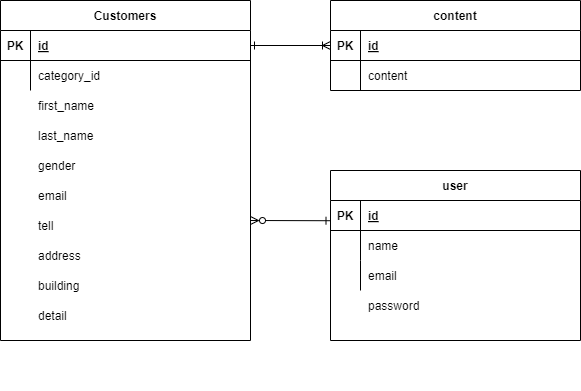

The diagram above was exported from draw.io. Its source (the exported page's mxGraphModel, read from the mxfile embedded in the PNG):
<mxGraphModel dx="1491" dy="815" grid="1" gridSize="10" guides="1" tooltips="1" connect="1" arrows="1" fold="1" page="1" pageScale="1" pageWidth="850" pageHeight="1100" math="0" shadow="0" extFonts="Permanent Marker^https://fonts.googleapis.com/css?family=Permanent+Marker">
  <root>
    <mxCell id="0" />
    <mxCell id="1" parent="0" />
    <mxCell id="C-vyLk0tnHw3VtMMgP7b-1" value="" style="endArrow=ERoneToMany;startArrow=ERone;endFill=0;startFill=0;entryX=0;entryY=0.5;entryDx=0;entryDy=0;" parent="1" source="C-vyLk0tnHw3VtMMgP7b-24" target="C-vyLk0tnHw3VtMMgP7b-3" edge="1">
      <mxGeometry width="100" height="100" relative="1" as="geometry">
        <mxPoint x="340" y="720" as="sourcePoint" />
        <mxPoint x="440" y="620" as="targetPoint" />
      </mxGeometry>
    </mxCell>
    <mxCell id="C-vyLk0tnHw3VtMMgP7b-12" value="" style="endArrow=ERone;startArrow=ERzeroToMany;endFill=0;startFill=0;entryX=-0.002;entryY=0.674;entryDx=0;entryDy=0;entryPerimeter=0;" parent="1" target="C-vyLk0tnHw3VtMMgP7b-14" edge="1">
      <mxGeometry width="100" height="100" relative="1" as="geometry">
        <mxPoint x="370" y="340" as="sourcePoint" />
        <mxPoint x="460" y="205" as="targetPoint" />
      </mxGeometry>
    </mxCell>
    <mxCell id="C-vyLk0tnHw3VtMMgP7b-2" value="content" style="shape=table;startSize=30;container=1;collapsible=1;childLayout=tableLayout;fixedRows=1;rowLines=0;fontStyle=1;align=center;resizeLast=1;" parent="1" vertex="1">
      <mxGeometry x="450" y="120" width="250" height="90" as="geometry" />
    </mxCell>
    <mxCell id="C-vyLk0tnHw3VtMMgP7b-3" value="" style="shape=partialRectangle;collapsible=0;dropTarget=0;pointerEvents=0;fillColor=none;points=[[0,0.5],[1,0.5]];portConstraint=eastwest;top=0;left=0;right=0;bottom=1;" parent="C-vyLk0tnHw3VtMMgP7b-2" vertex="1">
      <mxGeometry y="30" width="250" height="30" as="geometry" />
    </mxCell>
    <mxCell id="C-vyLk0tnHw3VtMMgP7b-4" value="PK" style="shape=partialRectangle;overflow=hidden;connectable=0;fillColor=none;top=0;left=0;bottom=0;right=0;fontStyle=1;" parent="C-vyLk0tnHw3VtMMgP7b-3" vertex="1">
      <mxGeometry width="30" height="30" as="geometry">
        <mxRectangle width="30" height="30" as="alternateBounds" />
      </mxGeometry>
    </mxCell>
    <mxCell id="C-vyLk0tnHw3VtMMgP7b-5" value="id" style="shape=partialRectangle;overflow=hidden;connectable=0;fillColor=none;top=0;left=0;bottom=0;right=0;align=left;spacingLeft=6;fontStyle=5;" parent="C-vyLk0tnHw3VtMMgP7b-3" vertex="1">
      <mxGeometry x="30" width="220" height="30" as="geometry">
        <mxRectangle width="220" height="30" as="alternateBounds" />
      </mxGeometry>
    </mxCell>
    <mxCell id="C-vyLk0tnHw3VtMMgP7b-6" value="" style="shape=partialRectangle;collapsible=0;dropTarget=0;pointerEvents=0;fillColor=none;points=[[0,0.5],[1,0.5]];portConstraint=eastwest;top=0;left=0;right=0;bottom=0;" parent="C-vyLk0tnHw3VtMMgP7b-2" vertex="1">
      <mxGeometry y="60" width="250" height="30" as="geometry" />
    </mxCell>
    <mxCell id="C-vyLk0tnHw3VtMMgP7b-7" value="" style="shape=partialRectangle;overflow=hidden;connectable=0;fillColor=none;top=0;left=0;bottom=0;right=0;" parent="C-vyLk0tnHw3VtMMgP7b-6" vertex="1">
      <mxGeometry width="30" height="30" as="geometry">
        <mxRectangle width="30" height="30" as="alternateBounds" />
      </mxGeometry>
    </mxCell>
    <mxCell id="C-vyLk0tnHw3VtMMgP7b-8" value="content" style="shape=partialRectangle;overflow=hidden;connectable=0;fillColor=none;top=0;left=0;bottom=0;right=0;align=left;spacingLeft=6;" parent="C-vyLk0tnHw3VtMMgP7b-6" vertex="1">
      <mxGeometry x="30" width="220" height="30" as="geometry">
        <mxRectangle width="220" height="30" as="alternateBounds" />
      </mxGeometry>
    </mxCell>
    <mxCell id="C-vyLk0tnHw3VtMMgP7b-13" value="user" style="shape=table;startSize=30;container=1;collapsible=1;childLayout=tableLayout;fixedRows=1;rowLines=0;fontStyle=1;align=center;resizeLast=1;" parent="1" vertex="1">
      <mxGeometry x="450" y="290" width="250" height="170" as="geometry" />
    </mxCell>
    <mxCell id="C-vyLk0tnHw3VtMMgP7b-14" value="" style="shape=partialRectangle;collapsible=0;dropTarget=0;pointerEvents=0;fillColor=none;points=[[0,0.5],[1,0.5]];portConstraint=eastwest;top=0;left=0;right=0;bottom=1;" parent="C-vyLk0tnHw3VtMMgP7b-13" vertex="1">
      <mxGeometry y="30" width="250" height="30" as="geometry" />
    </mxCell>
    <mxCell id="C-vyLk0tnHw3VtMMgP7b-15" value="PK" style="shape=partialRectangle;overflow=hidden;connectable=0;fillColor=none;top=0;left=0;bottom=0;right=0;fontStyle=1;" parent="C-vyLk0tnHw3VtMMgP7b-14" vertex="1">
      <mxGeometry width="30" height="30" as="geometry">
        <mxRectangle width="30" height="30" as="alternateBounds" />
      </mxGeometry>
    </mxCell>
    <mxCell id="C-vyLk0tnHw3VtMMgP7b-16" value="id" style="shape=partialRectangle;overflow=hidden;connectable=0;fillColor=none;top=0;left=0;bottom=0;right=0;align=left;spacingLeft=6;fontStyle=5;" parent="C-vyLk0tnHw3VtMMgP7b-14" vertex="1">
      <mxGeometry x="30" width="220" height="30" as="geometry">
        <mxRectangle width="220" height="30" as="alternateBounds" />
      </mxGeometry>
    </mxCell>
    <mxCell id="C-vyLk0tnHw3VtMMgP7b-17" value="" style="shape=partialRectangle;collapsible=0;dropTarget=0;pointerEvents=0;fillColor=none;points=[[0,0.5],[1,0.5]];portConstraint=eastwest;top=0;left=0;right=0;bottom=0;" parent="C-vyLk0tnHw3VtMMgP7b-13" vertex="1">
      <mxGeometry y="60" width="250" height="30" as="geometry" />
    </mxCell>
    <mxCell id="C-vyLk0tnHw3VtMMgP7b-18" value="" style="shape=partialRectangle;overflow=hidden;connectable=0;fillColor=none;top=0;left=0;bottom=0;right=0;" parent="C-vyLk0tnHw3VtMMgP7b-17" vertex="1">
      <mxGeometry width="30" height="30" as="geometry">
        <mxRectangle width="30" height="30" as="alternateBounds" />
      </mxGeometry>
    </mxCell>
    <mxCell id="C-vyLk0tnHw3VtMMgP7b-19" value="name" style="shape=partialRectangle;overflow=hidden;connectable=0;fillColor=none;top=0;left=0;bottom=0;right=0;align=left;spacingLeft=6;" parent="C-vyLk0tnHw3VtMMgP7b-17" vertex="1">
      <mxGeometry x="30" width="220" height="30" as="geometry">
        <mxRectangle width="220" height="30" as="alternateBounds" />
      </mxGeometry>
    </mxCell>
    <mxCell id="C-vyLk0tnHw3VtMMgP7b-20" value="" style="shape=partialRectangle;collapsible=0;dropTarget=0;pointerEvents=0;fillColor=none;points=[[0,0.5],[1,0.5]];portConstraint=eastwest;top=0;left=0;right=0;bottom=0;" parent="C-vyLk0tnHw3VtMMgP7b-13" vertex="1">
      <mxGeometry y="90" width="250" height="30" as="geometry" />
    </mxCell>
    <mxCell id="C-vyLk0tnHw3VtMMgP7b-21" value="" style="shape=partialRectangle;overflow=hidden;connectable=0;fillColor=none;top=0;left=0;bottom=0;right=0;" parent="C-vyLk0tnHw3VtMMgP7b-20" vertex="1">
      <mxGeometry width="30" height="30" as="geometry">
        <mxRectangle width="30" height="30" as="alternateBounds" />
      </mxGeometry>
    </mxCell>
    <mxCell id="C-vyLk0tnHw3VtMMgP7b-22" value="email" style="shape=partialRectangle;overflow=hidden;connectable=0;fillColor=none;top=0;left=0;bottom=0;right=0;align=left;spacingLeft=6;" parent="C-vyLk0tnHw3VtMMgP7b-20" vertex="1">
      <mxGeometry x="30" width="220" height="30" as="geometry">
        <mxRectangle width="220" height="30" as="alternateBounds" />
      </mxGeometry>
    </mxCell>
    <mxCell id="C-vyLk0tnHw3VtMMgP7b-23" value="Customers" style="shape=table;startSize=30;container=1;collapsible=1;childLayout=tableLayout;fixedRows=1;rowLines=0;fontStyle=1;align=center;resizeLast=1;" parent="1" vertex="1">
      <mxGeometry x="120" y="120" width="250" height="340" as="geometry" />
    </mxCell>
    <mxCell id="C-vyLk0tnHw3VtMMgP7b-24" value="" style="shape=partialRectangle;collapsible=0;dropTarget=0;pointerEvents=0;fillColor=none;points=[[0,0.5],[1,0.5]];portConstraint=eastwest;top=0;left=0;right=0;bottom=1;" parent="C-vyLk0tnHw3VtMMgP7b-23" vertex="1">
      <mxGeometry y="30" width="250" height="30" as="geometry" />
    </mxCell>
    <mxCell id="C-vyLk0tnHw3VtMMgP7b-25" value="PK" style="shape=partialRectangle;overflow=hidden;connectable=0;fillColor=none;top=0;left=0;bottom=0;right=0;fontStyle=1;" parent="C-vyLk0tnHw3VtMMgP7b-24" vertex="1">
      <mxGeometry width="30" height="30" as="geometry">
        <mxRectangle width="30" height="30" as="alternateBounds" />
      </mxGeometry>
    </mxCell>
    <mxCell id="C-vyLk0tnHw3VtMMgP7b-26" value="id" style="shape=partialRectangle;overflow=hidden;connectable=0;fillColor=none;top=0;left=0;bottom=0;right=0;align=left;spacingLeft=6;fontStyle=5;" parent="C-vyLk0tnHw3VtMMgP7b-24" vertex="1">
      <mxGeometry x="30" width="220" height="30" as="geometry">
        <mxRectangle width="220" height="30" as="alternateBounds" />
      </mxGeometry>
    </mxCell>
    <mxCell id="C-vyLk0tnHw3VtMMgP7b-27" value="" style="shape=partialRectangle;collapsible=0;dropTarget=0;pointerEvents=0;fillColor=none;points=[[0,0.5],[1,0.5]];portConstraint=eastwest;top=0;left=0;right=0;bottom=0;" parent="C-vyLk0tnHw3VtMMgP7b-23" vertex="1">
      <mxGeometry y="60" width="250" height="30" as="geometry" />
    </mxCell>
    <mxCell id="C-vyLk0tnHw3VtMMgP7b-28" value="" style="shape=partialRectangle;overflow=hidden;connectable=0;fillColor=none;top=0;left=0;bottom=0;right=0;" parent="C-vyLk0tnHw3VtMMgP7b-27" vertex="1">
      <mxGeometry width="30" height="30" as="geometry">
        <mxRectangle width="30" height="30" as="alternateBounds" />
      </mxGeometry>
    </mxCell>
    <mxCell id="C-vyLk0tnHw3VtMMgP7b-29" value="category_id" style="shape=partialRectangle;overflow=hidden;connectable=0;fillColor=none;top=0;left=0;bottom=0;right=0;align=left;spacingLeft=6;" parent="C-vyLk0tnHw3VtMMgP7b-27" vertex="1">
      <mxGeometry x="30" width="220" height="30" as="geometry">
        <mxRectangle width="220" height="30" as="alternateBounds" />
      </mxGeometry>
    </mxCell>
    <mxCell id="3vdwBzuB8KfiQ5tCE0sN-1" value="" style="shape=partialRectangle;collapsible=0;dropTarget=0;pointerEvents=0;fillColor=none;points=[[0,0.5],[1,0.5]];portConstraint=eastwest;top=0;left=0;right=0;bottom=0;" vertex="1" parent="1">
      <mxGeometry x="120" y="210" width="250" height="30" as="geometry" />
    </mxCell>
    <mxCell id="3vdwBzuB8KfiQ5tCE0sN-2" value="" style="shape=partialRectangle;overflow=hidden;connectable=0;fillColor=none;top=0;left=0;bottom=0;right=0;" vertex="1" parent="3vdwBzuB8KfiQ5tCE0sN-1">
      <mxGeometry width="30" height="30" as="geometry">
        <mxRectangle width="30" height="30" as="alternateBounds" />
      </mxGeometry>
    </mxCell>
    <mxCell id="3vdwBzuB8KfiQ5tCE0sN-3" value="first_name" style="shape=partialRectangle;overflow=hidden;connectable=0;fillColor=none;top=0;left=0;bottom=0;right=0;align=left;spacingLeft=6;" vertex="1" parent="3vdwBzuB8KfiQ5tCE0sN-1">
      <mxGeometry x="30" width="220" height="30" as="geometry">
        <mxRectangle width="220" height="30" as="alternateBounds" />
      </mxGeometry>
    </mxCell>
    <mxCell id="3vdwBzuB8KfiQ5tCE0sN-4" value="" style="shape=partialRectangle;collapsible=0;dropTarget=0;pointerEvents=0;fillColor=none;points=[[0,0.5],[1,0.5]];portConstraint=eastwest;top=0;left=0;right=0;bottom=0;" vertex="1" parent="1">
      <mxGeometry x="120" y="240" width="250" height="30" as="geometry" />
    </mxCell>
    <mxCell id="3vdwBzuB8KfiQ5tCE0sN-5" value="" style="shape=partialRectangle;overflow=hidden;connectable=0;fillColor=none;top=0;left=0;bottom=0;right=0;" vertex="1" parent="3vdwBzuB8KfiQ5tCE0sN-4">
      <mxGeometry width="30" height="30" as="geometry">
        <mxRectangle width="30" height="30" as="alternateBounds" />
      </mxGeometry>
    </mxCell>
    <mxCell id="3vdwBzuB8KfiQ5tCE0sN-6" value="last_name" style="shape=partialRectangle;overflow=hidden;connectable=0;fillColor=none;top=0;left=0;bottom=0;right=0;align=left;spacingLeft=6;" vertex="1" parent="3vdwBzuB8KfiQ5tCE0sN-4">
      <mxGeometry x="30" width="220" height="30" as="geometry">
        <mxRectangle width="220" height="30" as="alternateBounds" />
      </mxGeometry>
    </mxCell>
    <mxCell id="3vdwBzuB8KfiQ5tCE0sN-7" value="" style="shape=partialRectangle;collapsible=0;dropTarget=0;pointerEvents=0;fillColor=none;points=[[0,0.5],[1,0.5]];portConstraint=eastwest;top=0;left=0;right=0;bottom=0;" vertex="1" parent="1">
      <mxGeometry x="120" y="270" width="250" height="30" as="geometry" />
    </mxCell>
    <mxCell id="3vdwBzuB8KfiQ5tCE0sN-8" value="" style="shape=partialRectangle;overflow=hidden;connectable=0;fillColor=none;top=0;left=0;bottom=0;right=0;" vertex="1" parent="3vdwBzuB8KfiQ5tCE0sN-7">
      <mxGeometry width="30" height="30" as="geometry">
        <mxRectangle width="30" height="30" as="alternateBounds" />
      </mxGeometry>
    </mxCell>
    <mxCell id="3vdwBzuB8KfiQ5tCE0sN-9" value="gender" style="shape=partialRectangle;overflow=hidden;connectable=0;fillColor=none;top=0;left=0;bottom=0;right=0;align=left;spacingLeft=6;" vertex="1" parent="3vdwBzuB8KfiQ5tCE0sN-7">
      <mxGeometry x="30" width="220" height="30" as="geometry">
        <mxRectangle width="220" height="30" as="alternateBounds" />
      </mxGeometry>
    </mxCell>
    <mxCell id="3vdwBzuB8KfiQ5tCE0sN-10" value="" style="shape=partialRectangle;collapsible=0;dropTarget=0;pointerEvents=0;fillColor=none;points=[[0,0.5],[1,0.5]];portConstraint=eastwest;top=0;left=0;right=0;bottom=0;" vertex="1" parent="1">
      <mxGeometry x="120" y="300" width="250" height="30" as="geometry" />
    </mxCell>
    <mxCell id="3vdwBzuB8KfiQ5tCE0sN-11" value="" style="shape=partialRectangle;overflow=hidden;connectable=0;fillColor=none;top=0;left=0;bottom=0;right=0;" vertex="1" parent="3vdwBzuB8KfiQ5tCE0sN-10">
      <mxGeometry width="30" height="30" as="geometry">
        <mxRectangle width="30" height="30" as="alternateBounds" />
      </mxGeometry>
    </mxCell>
    <mxCell id="3vdwBzuB8KfiQ5tCE0sN-12" value="email" style="shape=partialRectangle;overflow=hidden;connectable=0;fillColor=none;top=0;left=0;bottom=0;right=0;align=left;spacingLeft=6;" vertex="1" parent="3vdwBzuB8KfiQ5tCE0sN-10">
      <mxGeometry x="30" width="220" height="30" as="geometry">
        <mxRectangle width="220" height="30" as="alternateBounds" />
      </mxGeometry>
    </mxCell>
    <mxCell id="3vdwBzuB8KfiQ5tCE0sN-13" value="tell" style="shape=partialRectangle;overflow=hidden;connectable=0;fillColor=none;top=0;left=0;bottom=0;right=0;align=left;spacingLeft=6;" vertex="1" parent="1">
      <mxGeometry x="150" y="330" width="220" height="30" as="geometry">
        <mxRectangle width="220" height="30" as="alternateBounds" />
      </mxGeometry>
    </mxCell>
    <mxCell id="3vdwBzuB8KfiQ5tCE0sN-14" value="address" style="shape=partialRectangle;overflow=hidden;connectable=0;fillColor=none;top=0;left=0;bottom=0;right=0;align=left;spacingLeft=6;" vertex="1" parent="1">
      <mxGeometry x="150" y="360" width="220" height="30" as="geometry">
        <mxRectangle width="220" height="30" as="alternateBounds" />
      </mxGeometry>
    </mxCell>
    <mxCell id="3vdwBzuB8KfiQ5tCE0sN-15" value="building" style="shape=partialRectangle;overflow=hidden;connectable=0;fillColor=none;top=0;left=0;bottom=0;right=0;align=left;spacingLeft=6;" vertex="1" parent="1">
      <mxGeometry x="150" y="390" width="220" height="30" as="geometry">
        <mxRectangle width="220" height="30" as="alternateBounds" />
      </mxGeometry>
    </mxCell>
    <mxCell id="3vdwBzuB8KfiQ5tCE0sN-16" value="detail" style="shape=partialRectangle;overflow=hidden;connectable=0;fillColor=none;top=0;left=0;bottom=0;right=0;align=left;spacingLeft=6;" vertex="1" parent="1">
      <mxGeometry x="150" y="420" width="220" height="30" as="geometry">
        <mxRectangle width="220" height="30" as="alternateBounds" />
      </mxGeometry>
    </mxCell>
    <mxCell id="3vdwBzuB8KfiQ5tCE0sN-17" value="" style="shape=partialRectangle;overflow=hidden;connectable=0;fillColor=none;top=0;left=0;bottom=0;right=0;align=left;spacingLeft=6;" vertex="1" parent="1">
      <mxGeometry x="150" y="450" width="220" height="30" as="geometry">
        <mxRectangle width="220" height="30" as="alternateBounds" />
      </mxGeometry>
    </mxCell>
    <mxCell id="3vdwBzuB8KfiQ5tCE0sN-18" value="" style="shape=partialRectangle;overflow=hidden;connectable=0;fillColor=none;top=0;left=0;bottom=0;right=0;align=left;spacingLeft=6;" vertex="1" parent="1">
      <mxGeometry x="150" y="480" width="220" height="30" as="geometry">
        <mxRectangle width="220" height="30" as="alternateBounds" />
      </mxGeometry>
    </mxCell>
    <mxCell id="3vdwBzuB8KfiQ5tCE0sN-19" value="" style="shape=partialRectangle;collapsible=0;dropTarget=0;pointerEvents=0;fillColor=none;points=[[0,0.5],[1,0.5]];portConstraint=eastwest;top=0;left=0;right=0;bottom=0;" vertex="1" parent="1">
      <mxGeometry x="450" y="410" width="250" height="30" as="geometry" />
    </mxCell>
    <mxCell id="3vdwBzuB8KfiQ5tCE0sN-20" value="" style="shape=partialRectangle;overflow=hidden;connectable=0;fillColor=none;top=0;left=0;bottom=0;right=0;" vertex="1" parent="3vdwBzuB8KfiQ5tCE0sN-19">
      <mxGeometry width="30" height="30" as="geometry">
        <mxRectangle width="30" height="30" as="alternateBounds" />
      </mxGeometry>
    </mxCell>
    <mxCell id="3vdwBzuB8KfiQ5tCE0sN-21" value="password" style="shape=partialRectangle;overflow=hidden;connectable=0;fillColor=none;top=0;left=0;bottom=0;right=0;align=left;spacingLeft=6;" vertex="1" parent="3vdwBzuB8KfiQ5tCE0sN-19">
      <mxGeometry x="30" width="220" height="30" as="geometry">
        <mxRectangle width="220" height="30" as="alternateBounds" />
      </mxGeometry>
    </mxCell>
  </root>
</mxGraphModel>